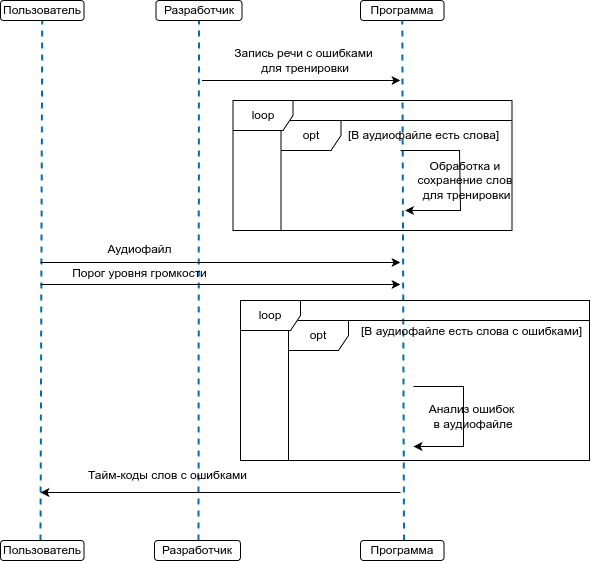

The diagram above was exported from draw.io. Its source (the exported page's mxGraphModel, read from the mxfile embedded in the PNG):
<mxGraphModel dx="1404" dy="-1628" grid="1" gridSize="10" guides="1" tooltips="1" connect="1" arrows="1" fold="1" page="1" pageScale="1" pageWidth="827" pageHeight="1169" math="0" shadow="0">
  <root>
    <mxCell id="0" />
    <mxCell id="1" parent="0" />
    <mxCell id="iW9C2F55rgJSdWK32uhH-1" value="Программа" style="rounded=1;whiteSpace=wrap;html=1;" vertex="1" parent="1">
      <mxGeometry x="430" y="2410" width="83.5" height="20" as="geometry" />
    </mxCell>
    <mxCell id="iW9C2F55rgJSdWK32uhH-2" value="" style="endArrow=none;dashed=1;html=1;strokeWidth=2;rounded=0;fillColor=#1ba1e2;strokeColor=#006EAF;" edge="1" parent="1" target="iW9C2F55rgJSdWK32uhH-5">
      <mxGeometry width="50" height="50" relative="1" as="geometry">
        <mxPoint x="110" y="2950" as="sourcePoint" />
        <mxPoint x="115" y="2400" as="targetPoint" />
      </mxGeometry>
    </mxCell>
    <mxCell id="iW9C2F55rgJSdWK32uhH-3" value="" style="endArrow=none;dashed=1;html=1;strokeWidth=2;rounded=0;fillColor=#1ba1e2;strokeColor=#006EAF;" edge="1" parent="1" target="iW9C2F55rgJSdWK32uhH-1">
      <mxGeometry width="50" height="50" relative="1" as="geometry">
        <mxPoint x="473.5" y="2950" as="sourcePoint" />
        <mxPoint x="471.33000000000004" y="2400" as="targetPoint" />
      </mxGeometry>
    </mxCell>
    <mxCell id="iW9C2F55rgJSdWK32uhH-4" value="" style="endArrow=none;dashed=1;html=1;strokeWidth=2;rounded=0;fillColor=#1ba1e2;strokeColor=#006EAF;" edge="1" parent="1" target="iW9C2F55rgJSdWK32uhH-9">
      <mxGeometry width="50" height="50" relative="1" as="geometry">
        <mxPoint x="268" y="2950" as="sourcePoint" />
        <mxPoint x="267.0175438596491" y="2390" as="targetPoint" />
      </mxGeometry>
    </mxCell>
    <mxCell id="iW9C2F55rgJSdWK32uhH-5" value="Пользователь" style="rounded=1;whiteSpace=wrap;html=1;" vertex="1" parent="1">
      <mxGeometry x="70" y="2410" width="83.5" height="20" as="geometry" />
    </mxCell>
    <mxCell id="iW9C2F55rgJSdWK32uhH-6" value="Разработчик" style="rounded=1;whiteSpace=wrap;html=1;" vertex="1" parent="1">
      <mxGeometry x="224" y="2950" width="86" height="20" as="geometry" />
    </mxCell>
    <mxCell id="iW9C2F55rgJSdWK32uhH-7" value="Программа" style="rounded=1;whiteSpace=wrap;html=1;" vertex="1" parent="1">
      <mxGeometry x="430" y="2950" width="83.5" height="20" as="geometry" />
    </mxCell>
    <mxCell id="iW9C2F55rgJSdWK32uhH-8" value="Пользователь" style="rounded=1;whiteSpace=wrap;html=1;" vertex="1" parent="1">
      <mxGeometry x="70" y="2950" width="83.5" height="20" as="geometry" />
    </mxCell>
    <mxCell id="iW9C2F55rgJSdWK32uhH-9" value="Разработчик" style="rounded=1;whiteSpace=wrap;html=1;" vertex="1" parent="1">
      <mxGeometry x="225.5" y="2410" width="86" height="20" as="geometry" />
    </mxCell>
    <mxCell id="iW9C2F55rgJSdWK32uhH-10" value="" style="endArrow=classic;html=1;rounded=0;" edge="1" parent="1">
      <mxGeometry width="50" height="50" relative="1" as="geometry">
        <mxPoint x="271.5" y="2490" as="sourcePoint" />
        <mxPoint x="470" y="2490" as="targetPoint" />
      </mxGeometry>
    </mxCell>
    <mxCell id="iW9C2F55rgJSdWK32uhH-11" value="Запись речи с ошибками&lt;div&gt;&amp;nbsp;для тренировки&lt;/div&gt;" style="text;html=1;align=center;verticalAlign=middle;resizable=0;points=[];autosize=1;strokeColor=none;fillColor=none;" vertex="1" parent="1">
      <mxGeometry x="293" y="2450" width="160" height="40" as="geometry" />
    </mxCell>
    <mxCell id="iW9C2F55rgJSdWK32uhH-12" value="[В аудиофайле есть слова]" style="text;html=1;align=center;verticalAlign=middle;resizable=0;points=[];autosize=1;strokeColor=none;fillColor=none;" vertex="1" parent="1">
      <mxGeometry x="408" y="2530" width="170" height="30" as="geometry" />
    </mxCell>
    <mxCell id="iW9C2F55rgJSdWK32uhH-13" value="" style="endArrow=classic;html=1;rounded=0;" edge="1" parent="1">
      <mxGeometry width="50" height="50" relative="1" as="geometry">
        <mxPoint x="470" y="2560" as="sourcePoint" />
        <mxPoint x="474.5" y="2620" as="targetPoint" />
        <Array as="points">
          <mxPoint x="529" y="2560" />
          <mxPoint x="530" y="2620" />
        </Array>
      </mxGeometry>
    </mxCell>
    <mxCell id="iW9C2F55rgJSdWK32uhH-14" value="Обработка и&amp;nbsp;&lt;div&gt;сохранение слов&amp;nbsp;&lt;br&gt;для тренировки&lt;/div&gt;" style="text;html=1;align=center;verticalAlign=middle;resizable=0;points=[];autosize=1;strokeColor=none;fillColor=none;" vertex="1" parent="1">
      <mxGeometry x="475.5" y="2560" width="120" height="60" as="geometry" />
    </mxCell>
    <mxCell id="iW9C2F55rgJSdWK32uhH-15" value="opt" style="shape=umlFrame;whiteSpace=wrap;html=1;pointerEvents=0;" vertex="1" parent="1">
      <mxGeometry x="350.5" y="2530" width="231" height="110" as="geometry" />
    </mxCell>
    <mxCell id="iW9C2F55rgJSdWK32uhH-16" value="" style="endArrow=classic;html=1;rounded=0;" edge="1" parent="1">
      <mxGeometry width="50" height="50" relative="1" as="geometry">
        <mxPoint x="110" y="2672" as="sourcePoint" />
        <mxPoint x="470" y="2672" as="targetPoint" />
      </mxGeometry>
    </mxCell>
    <mxCell id="iW9C2F55rgJSdWK32uhH-17" value="Аудиофайл" style="text;html=1;align=center;verticalAlign=middle;resizable=0;points=[];autosize=1;strokeColor=none;fillColor=none;" vertex="1" parent="1">
      <mxGeometry x="164" y="2644" width="90" height="30" as="geometry" />
    </mxCell>
    <mxCell id="iW9C2F55rgJSdWK32uhH-18" value="" style="endArrow=classic;html=1;rounded=0;" edge="1" parent="1">
      <mxGeometry width="50" height="50" relative="1" as="geometry">
        <mxPoint x="483" y="2796" as="sourcePoint" />
        <mxPoint x="483" y="2856" as="targetPoint" />
        <Array as="points">
          <mxPoint x="533" y="2796" />
          <mxPoint x="533" y="2856" />
        </Array>
      </mxGeometry>
    </mxCell>
    <mxCell id="iW9C2F55rgJSdWK32uhH-19" value="" style="endArrow=classic;html=1;rounded=0;" edge="1" parent="1">
      <mxGeometry width="50" height="50" relative="1" as="geometry">
        <mxPoint x="110" y="2694" as="sourcePoint" />
        <mxPoint x="470" y="2694" as="targetPoint" />
      </mxGeometry>
    </mxCell>
    <mxCell id="iW9C2F55rgJSdWK32uhH-20" value="Порог уровня громкости" style="text;html=1;align=center;verticalAlign=middle;resizable=0;points=[];autosize=1;strokeColor=none;fillColor=none;" vertex="1" parent="1">
      <mxGeometry x="129" y="2668" width="160" height="30" as="geometry" />
    </mxCell>
    <mxCell id="iW9C2F55rgJSdWK32uhH-21" value="Анализ ошибок&lt;div&gt;&amp;nbsp;в аудиофайле&lt;/div&gt;" style="text;html=1;align=center;verticalAlign=middle;resizable=0;points=[];autosize=1;strokeColor=none;fillColor=none;" vertex="1" parent="1">
      <mxGeometry x="485.5" y="2806" width="110" height="40" as="geometry" />
    </mxCell>
    <mxCell id="iW9C2F55rgJSdWK32uhH-22" value="" style="endArrow=classic;html=1;rounded=0;" edge="1" parent="1">
      <mxGeometry width="50" height="50" relative="1" as="geometry">
        <mxPoint x="470" y="2902" as="sourcePoint" />
        <mxPoint x="110" y="2902" as="targetPoint" />
      </mxGeometry>
    </mxCell>
    <mxCell id="iW9C2F55rgJSdWK32uhH-23" value="Тайм-коды слов с ошибками" style="text;html=1;align=center;verticalAlign=middle;resizable=0;points=[];autosize=1;strokeColor=none;fillColor=none;" vertex="1" parent="1">
      <mxGeometry x="146.5" y="2870" width="180" height="30" as="geometry" />
    </mxCell>
    <mxCell id="iW9C2F55rgJSdWK32uhH-24" value="loop" style="shape=umlFrame;whiteSpace=wrap;html=1;pointerEvents=0;" vertex="1" parent="1">
      <mxGeometry x="302.5" y="2510" width="279" height="130" as="geometry" />
    </mxCell>
    <mxCell id="iW9C2F55rgJSdWK32uhH-25" value="[В аудиофайле есть слова с ошибками]" style="text;html=1;align=center;verticalAlign=middle;resizable=0;points=[];autosize=1;strokeColor=none;fillColor=none;" vertex="1" parent="1">
      <mxGeometry x="420.5" y="2726" width="240" height="30" as="geometry" />
    </mxCell>
    <mxCell id="iW9C2F55rgJSdWK32uhH-26" value="opt" style="shape=umlFrame;whiteSpace=wrap;html=1;pointerEvents=0;" vertex="1" parent="1">
      <mxGeometry x="358" y="2730" width="301" height="140" as="geometry" />
    </mxCell>
    <mxCell id="iW9C2F55rgJSdWK32uhH-27" value="loop" style="shape=umlFrame;whiteSpace=wrap;html=1;pointerEvents=0;" vertex="1" parent="1">
      <mxGeometry x="310" y="2710" width="349" height="160" as="geometry" />
    </mxCell>
  </root>
</mxGraphModel>